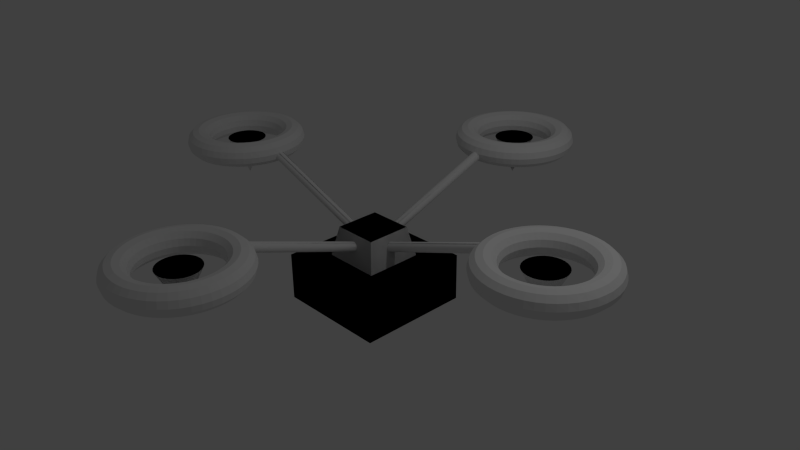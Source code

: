 # Source: drone.blend  (saved by Blender 2.73.0; exported with 4.5.12 LTS)
import bpy
from mathutils import Matrix  # noqa: F401  (used for matrix-valued properties, if any)

bpy.ops.wm.read_factory_settings(use_empty=True)
scene = bpy.context.scene
scene.name = 'Scene'

# ---- collections
col_collection_1 = bpy.data.collections.new('Collection 1'); scene.collection.children.link(col_collection_1)

# ---- materials (node trees are filled in below, after node groups)
mat_material = bpy.data.materials.new('Material')
mat_material.alpha_threshold = 0.0
mat_material.use_transparent_shadow = False
mat_material.roughness = 0.5
mat_material.line_color = (0.0, 0.0, 0.0, 1.0)

# ---- material node trees

# ---- world
world_world = bpy.data.worlds.new('World'); scene.world = world_world
world_world.color = (0.05088, 0.05088, 0.05088)
world_world.use_sun_shadow = False
world_world.sun_shadow_jitter_overblur = 0.0
world_world.cycles.sampling_method = 'MANUAL'
world_world.cycles.sample_map_resolution = 256

# ---- cameras
cam_camera = bpy.data.cameras.new('Camera')
cam_camera.clip_end = 100.0
cam_camera.lens = 35.0
cam_camera.sensor_width = 32.0
cam_camera.sensor_height = 18.0
cam_camera.ortho_scale = 7.314
cam_camera.dof.focus_distance = 0.0
cam_camera.dof.aperture_fstop = 128.0

# ---- lights
light_lamp = bpy.data.lights.new('Lamp', 'POINT')
light_lamp.transmission_factor = 0.0
light_lamp.cutoff_distance = 30.0
light_lamp.energy = 100.0
light_lamp.shadow_buffer_clip_start = 1.001
light_lamp.shadow_soft_size = 0.1
light_lamp.shadow_maximum_resolution = 0.006
light_lamp.use_absolute_resolution = True
light_lamp.cycles.use_multiple_importance_sampling = False

# ---- meshes
me_cube = bpy.data.meshes.new('Cube')
me_cube.from_pydata([(2.764, -9.039, 2.202), (2.69, -9.039, 2.413), (2.488, -9.039, 2.568), (2.213, -9.039, 2.625), (1.937, -9.039, 2.568), (1.735, -9.039, 2.413), (1.661, -9.039, 2.202), (1.735, -9.039, 1.99), (1.937, -9.039, 1.835), (2.213, -9.039, 1.778), (2.488, -9.039, 1.835), (2.69, -9.039, 1.99), (2.74, -8.679, 2.202), (2.667, -8.688, 2.413), (2.467, -8.715, 2.568), (2.194, -8.751, 2.625), (1.92, -8.787, 2.568), (1.72, -8.813, 2.413), (1.647, -8.823, 2.202), (1.72, -8.813, 1.99), (1.92, -8.787, 1.835), (2.194, -8.751, 1.778), (2.467, -8.715, 1.835), (2.667, -8.688, 1.99), (2.67, -8.325, 2.202), (2.599, -8.344, 2.413), (2.404, -8.397, 2.568), (2.137, -8.468, 2.625), (1.871, -8.539, 2.568), (1.676, -8.591, 2.413), (1.605, -8.611, 2.202), (1.676, -8.591, 1.99), (1.871, -8.539, 1.835), (2.137, -8.468, 1.778), (2.404, -8.397, 1.835), (2.599, -8.344, 1.99), (2.554, -7.984, 2.202), (2.486, -8.012, 2.413), (2.299, -8.089, 2.568), (2.045, -8.195, 2.625), (1.79, -8.3, 2.568), (1.604, -8.377, 2.413), (1.535, -8.406, 2.202), (1.604, -8.377, 1.99), (1.79, -8.3, 1.835), (2.045, -8.195, 1.778), (2.299, -8.089, 1.835), (2.486, -8.012, 1.99), (2.395, -7.66, 2.202), (2.331, -7.697, 2.413), (2.156, -7.798, 2.568), (1.917, -7.936, 2.625), (1.678, -8.074, 2.568), (1.504, -8.175, 2.413), (1.44, -8.212, 2.202), (1.504, -8.175, 1.99), (1.678, -8.074, 1.835), (1.917, -7.936, 1.778), (2.156, -7.798, 1.835), (2.331, -7.697, 1.99), (2.194, -7.36, 2.202), (2.136, -7.405, 2.413), (1.976, -7.528, 2.568), (1.757, -7.696, 2.625), (1.538, -7.864, 2.568), (1.378, -7.987, 2.413), (1.319, -8.032, 2.202), (1.378, -7.987, 1.99), (1.538, -7.864, 1.835), (1.757, -7.696, 1.778), (1.976, -7.528, 1.835), (2.136, -7.405, 1.99), (1.956, -7.089, 2.202), (1.904, -7.142, 2.413), (1.762, -7.284, 2.568), (1.567, -7.479, 2.625), (1.372, -7.674, 2.568), (1.229, -7.817, 2.413), (1.177, -7.869, 2.202), (1.229, -7.817, 1.99), (1.372, -7.674, 1.835), (1.567, -7.479, 1.778), (1.762, -7.284, 1.835), (1.904, -7.142, 1.99), (1.685, -6.852, 2.202), (1.64, -6.91, 2.413), (1.518, -7.07, 2.568), (1.35, -7.289, 2.625), (1.182, -7.508, 2.568), (1.059, -7.668, 2.413), (1.014, -7.726, 2.202), (1.059, -7.668, 1.99), (1.182, -7.508, 1.835), (1.35, -7.289, 1.778), (1.518, -7.07, 1.835), (1.64, -6.91, 1.99), (1.386, -6.651, 2.202), (1.349, -6.715, 2.413), (1.248, -6.89, 2.568), (1.11, -7.129, 2.625), (0.972, -7.367, 2.568), (0.8711, -7.542, 2.413), (0.8342, -7.606, 2.202), (0.8711, -7.542, 1.99), (0.972, -7.367, 1.835), (1.11, -7.129, 1.778), (1.248, -6.89, 1.835), (1.349, -6.715, 1.99), (1.062, -6.492, 2.202), (1.034, -6.56, 2.413), (0.9566, -6.746, 2.568), (0.8511, -7.001, 2.625), (0.7456, -7.256, 2.568), (0.6684, -7.442, 2.413), (0.6401, -7.511, 2.202), (0.6684, -7.442, 1.99), (0.7456, -7.256, 1.835), (0.8511, -7.001, 1.778), (0.9566, -6.746, 1.835), (1.034, -6.56, 1.99), (0.7206, -6.376, 2.202), (0.7015, -6.447, 2.413), (0.6493, -6.642, 2.568), (0.5779, -6.908, 2.625), (0.5066, -7.175, 2.568), (0.4544, -7.37, 2.413), (0.4352, -7.441, 2.202), (0.4544, -7.37, 1.99), (0.5066, -7.175, 1.835), (0.5779, -6.908, 1.778), (0.6493, -6.642, 1.835), (0.7015, -6.447, 1.99), (0.367, -6.305, 2.202), (0.3573, -6.379, 2.413), (0.331, -6.579, 2.568), (0.295, -6.852, 2.625), (0.259, -7.125, 2.568), (0.2327, -7.326, 2.413), (0.223, -7.399, 2.202), (0.2327, -7.326, 1.99), (0.259, -7.125, 1.835), (0.295, -6.852, 1.778), (0.331, -6.579, 1.835), (0.3573, -6.379, 1.99), (0.007143, -6.282, 2.202), (0.007143, -6.356, 2.413), (0.007143, -6.558, 2.568), (0.007143, -6.833, 2.625), (0.007143, -7.109, 2.568), (0.007143, -7.311, 2.413), (0.007143, -7.385, 2.202), (0.007143, -7.311, 1.99), (0.007143, -7.109, 1.835), (0.007143, -6.833, 1.778), (0.007143, -6.558, 1.835), (0.007143, -6.356, 1.99), (-0.3527, -6.305, 2.202), (-0.343, -6.379, 2.413), (-0.3167, -6.579, 2.568), (-0.2807, -6.852, 2.625), (-0.2447, -7.125, 2.568), (-0.2184, -7.326, 2.413), (-0.2088, -7.399, 2.202), (-0.2184, -7.326, 1.99), (-0.2447, -7.125, 1.835), (-0.2807, -6.852, 1.778), (-0.3167, -6.579, 1.835), (-0.343, -6.379, 1.99), (-0.7064, -6.376, 2.202), (-0.6872, -6.447, 2.413), (-0.635, -6.642, 2.568), (-0.5637, -6.908, 2.625), (-0.4923, -7.175, 2.568), (-0.4401, -7.37, 2.413), (-0.421, -7.441, 2.202), (-0.4401, -7.37, 1.99), (-0.4923, -7.175, 1.835), (-0.5637, -6.908, 1.778), (-0.635, -6.642, 1.835), (-0.6872, -6.447, 1.99), (-1.048, -6.492, 2.202), (-1.02, -6.56, 2.413), (-0.9423, -6.746, 2.568), (-0.8368, -7.001, 2.625), (-0.7313, -7.256, 2.568), (-0.6541, -7.442, 2.413), (-0.6258, -7.511, 2.202), (-0.6541, -7.442, 1.99), (-0.7313, -7.256, 1.835), (-0.8368, -7.001, 1.778), (-0.9423, -6.746, 1.835), (-1.02, -6.56, 1.99), (-1.371, -6.651, 2.202), (-1.334, -6.715, 2.413), (-1.233, -6.89, 2.568), (-1.096, -7.129, 2.625), (-0.9577, -7.367, 2.568), (-0.8568, -7.542, 2.413), (-0.8199, -7.606, 2.202), (-0.8568, -7.542, 1.99), (-0.9577, -7.367, 1.835), (-1.096, -7.129, 1.778), (-1.233, -6.89, 1.835), (-1.334, -6.715, 1.99), (-1.671, -6.852, 2.202), (-1.626, -6.91, 2.413), (-1.503, -7.07, 2.568), (-1.335, -7.289, 2.625), (-1.168, -7.508, 2.568), (-1.045, -7.668, 2.413), (-0.9998, -7.726, 2.202), (-1.045, -7.668, 1.99), (-1.168, -7.508, 1.835), (-1.335, -7.289, 1.778), (-1.503, -7.07, 1.835), (-1.626, -6.91, 1.99), (-1.942, -7.089, 2.202), (-1.89, -7.142, 2.413), (-1.747, -7.284, 2.568), (-1.552, -7.479, 2.625), (-1.357, -7.674, 2.568), (-1.215, -7.817, 2.413), (-1.162, -7.869, 2.202), (-1.215, -7.817, 1.99), (-1.357, -7.674, 1.835), (-1.552, -7.479, 1.778), (-1.747, -7.284, 1.835), (-1.89, -7.142, 1.99), (-2.18, -7.36, 2.202), (-2.121, -7.405, 2.413), (-1.961, -7.528, 2.568), (-1.743, -7.696, 2.625), (-1.524, -7.864, 2.568), (-1.364, -7.987, 2.413), (-1.305, -8.032, 2.202), (-1.364, -7.987, 1.99), (-1.524, -7.864, 1.835), (-1.743, -7.696, 1.778), (-1.961, -7.528, 1.835), (-2.121, -7.405, 1.99), (-2.38, -7.66, 2.202), (-2.316, -7.697, 2.413), (-2.142, -7.798, 2.568), (-1.903, -7.936, 2.625), (-1.664, -8.074, 2.568), (-1.489, -8.175, 2.413), (-1.425, -8.212, 2.202), (-1.489, -8.175, 1.99), (-1.664, -8.074, 1.835), (-1.903, -7.936, 1.778), (-2.142, -7.798, 1.835), (-2.316, -7.697, 1.99), (-2.54, -7.984, 2.202), (-2.472, -8.012, 2.413), (-2.285, -8.089, 2.568), (-2.03, -8.195, 2.625), (-1.776, -8.3, 2.568), (-1.589, -8.377, 2.413), (-1.521, -8.406, 2.202), (-1.589, -8.377, 1.99), (-1.776, -8.3, 1.835), (-2.03, -8.195, 1.778), (-2.285, -8.089, 1.835), (-2.472, -8.012, 1.99), (-2.656, -8.325, 2.202), (-2.584, -8.344, 2.413), (-2.389, -8.397, 2.568), (-2.123, -8.468, 2.625), (-1.857, -8.539, 2.568), (-1.662, -8.591, 2.413), (-1.591, -8.611, 2.202), (-1.662, -8.591, 1.99), (-1.857, -8.539, 1.835), (-2.123, -8.468, 1.778), (-2.389, -8.397, 1.835), (-2.584, -8.344, 1.99), (-2.726, -8.679, 2.202), (-2.653, -8.688, 2.413), (-2.453, -8.715, 2.568), (-2.179, -8.751, 2.625), (-1.906, -8.787, 2.568), (-1.706, -8.813, 2.413), (-1.633, -8.823, 2.202), (-1.706, -8.813, 1.99), (-1.906, -8.787, 1.835), (-2.179, -8.751, 1.778), (-2.453, -8.715, 1.835), (-2.653, -8.688, 1.99), (-2.75, -9.039, 2.202), (-2.676, -9.039, 2.413), (-2.474, -9.039, 2.568), (-2.198, -9.039, 2.625), (-1.923, -9.039, 2.568), (-1.721, -9.039, 2.413), (-1.647, -9.039, 2.202), (-1.721, -9.039, 1.99), (-1.923, -9.039, 1.835), (-2.198, -9.039, 1.778), (-2.474, -9.039, 1.835), (-2.676, -9.039, 1.99), (-2.726, -9.398, 2.202), (-2.653, -9.389, 2.413), (-2.453, -9.363, 2.568), (-2.179, -9.327, 2.625), (-1.906, -9.291, 2.568), (-1.706, -9.264, 2.413), (-1.633, -9.255, 2.202), (-1.706, -9.264, 1.99), (-1.906, -9.291, 1.835), (-2.179, -9.327, 1.778), (-2.453, -9.363, 1.835), (-2.653, -9.389, 1.99), (-2.656, -9.752, 2.202), (-2.584, -9.733, 2.413), (-2.389, -9.681, 2.568), (-2.123, -9.609, 2.625), (-1.857, -9.538, 2.568), (-1.662, -9.486, 2.413), (-1.591, -9.467, 2.202), (-1.662, -9.486, 1.99), (-1.857, -9.538, 1.835), (-2.123, -9.609, 1.778), (-2.389, -9.681, 1.835), (-2.584, -9.733, 1.99), (-2.54, -10.09, 2.202), (-2.472, -10.07, 2.413), (-2.285, -9.988, 2.568), (-2.03, -9.883, 2.625), (-1.776, -9.777, 2.568), (-1.589, -9.7, 2.413), (-1.521, -9.672, 2.202), (-1.589, -9.7, 1.99), (-1.776, -9.777, 1.835), (-2.03, -9.883, 1.778), (-2.285, -9.988, 1.835), (-2.472, -10.07, 1.99), (-2.38, -10.42, 2.202), (-2.316, -10.38, 2.413), (-2.142, -10.28, 2.568), (-1.903, -10.14, 2.625), (-1.664, -10.0, 2.568), (-1.489, -9.903, 2.413), (-1.425, -9.866, 2.202), (-1.489, -9.903, 1.99), (-1.664, -10.0, 1.835), (-1.903, -10.14, 1.778), (-2.142, -10.28, 1.835), (-2.316, -10.38, 1.99), (-2.18, -10.72, 2.202), (-2.121, -10.67, 2.413), (-1.961, -10.55, 2.568), (-1.743, -10.38, 2.625), (-1.524, -10.21, 2.568), (-1.364, -10.09, 2.413), (-1.305, -10.05, 2.202), (-1.364, -10.09, 1.99), (-1.524, -10.21, 1.835), (-1.743, -10.38, 1.778), (-1.961, -10.55, 1.835), (-2.121, -10.67, 1.99), (-1.942, -10.99, 2.202), (-1.89, -10.94, 2.413), (-1.747, -10.79, 2.568), (-1.552, -10.6, 2.625), (-1.357, -10.4, 2.568), (-1.215, -10.26, 2.413), (-1.162, -10.21, 2.202), (-1.215, -10.26, 1.99), (-1.357, -10.4, 1.835), (-1.552, -10.6, 1.778), (-1.747, -10.79, 1.835), (-1.89, -10.94, 1.99), (-1.671, -11.23, 2.202), (-1.626, -11.17, 2.413), (-1.503, -11.01, 2.568), (-1.335, -10.79, 2.625), (-1.168, -10.57, 2.568), (-1.045, -10.41, 2.413), (-0.9998, -10.35, 2.202), (-1.045, -10.41, 1.99), (-1.168, -10.57, 1.835), (-1.335, -10.79, 1.778), (-1.503, -11.01, 1.835), (-1.626, -11.17, 1.99), (-1.371, -11.43, 2.202), (-1.334, -11.36, 2.413), (-1.233, -11.19, 2.568), (-1.096, -10.95, 2.625), (-0.9577, -10.71, 2.568), (-0.8568, -10.54, 2.413), (-0.8199, -10.47, 2.202), (-0.8568, -10.54, 1.99), (-0.9577, -10.71, 1.835), (-1.096, -10.95, 1.778), (-1.233, -11.19, 1.835), (-1.334, -11.36, 1.99), (-1.048, -11.59, 2.202), (-1.02, -11.52, 2.413), (-0.9423, -11.33, 2.568), (-0.8368, -11.08, 2.625), (-0.7313, -10.82, 2.568), (-0.6541, -10.64, 2.413), (-0.6258, -10.57, 2.202), (-0.6541, -10.64, 1.99), (-0.7313, -10.82, 1.835), (-0.8368, -11.08, 1.778), (-0.9423, -11.33, 1.835), (-1.02, -11.52, 1.99), (-0.7064, -11.7, 2.202), (-0.6872, -11.63, 2.413), (-0.635, -11.44, 2.568), (-0.5637, -11.17, 2.625), (-0.4923, -10.9, 2.568), (-0.4401, -10.71, 2.413), (-0.421, -10.64, 2.202), (-0.4401, -10.71, 1.99), (-0.4923, -10.9, 1.835), (-0.5637, -11.17, 1.778), (-0.635, -11.44, 1.835), (-0.6872, -11.63, 1.99), (-0.3527, -11.77, 2.202), (-0.343, -11.7, 2.413), (-0.3167, -11.5, 2.568), (-0.2807, -11.23, 2.625), (-0.2447, -10.95, 2.568), (-0.2184, -10.75, 2.413), (-0.2088, -10.68, 2.202), (-0.2184, -10.75, 1.99), (-0.2447, -10.95, 1.835), (-0.2807, -11.23, 1.778), (-0.3167, -11.5, 1.835), (-0.343, -11.7, 1.99), (0.007143, -11.8, 2.202), (0.007143, -11.72, 2.413), (0.007143, -11.52, 2.568), (0.007143, -11.24, 2.625), (0.007143, -10.97, 2.568), (0.007143, -10.77, 2.413), (0.007143, -10.69, 2.202), (0.007143, -10.77, 1.99), (0.007143, -10.97, 1.835), (0.007143, -11.24, 1.778), (0.007143, -11.52, 1.835), (0.007143, -11.72, 1.99), (0.367, -11.77, 2.202), (0.3573, -11.7, 2.413), (0.331, -11.5, 2.568), (0.295, -11.23, 2.625), (0.259, -10.95, 2.568), (0.2327, -10.75, 2.413), (0.223, -10.68, 2.202), (0.2327, -10.75, 1.99), (0.259, -10.95, 1.835), (0.295, -11.23, 1.778), (0.331, -11.5, 1.835), (0.3573, -11.7, 1.99), (0.7206, -11.7, 2.202), (0.7015, -11.63, 2.413), (0.6493, -11.44, 2.568), (0.5779, -11.17, 2.625), (0.5066, -10.9, 2.568), (0.4544, -10.71, 2.413), (0.4352, -10.64, 2.202), (0.4544, -10.71, 1.99), (0.5066, -10.9, 1.835), (0.5779, -11.17, 1.778), (0.6493, -11.44, 1.835), (0.7015, -11.63, 1.99), (1.062, -11.59, 2.202), (1.034, -11.52, 2.413), (0.9566, -11.33, 2.568), (0.8511, -11.08, 2.625), (0.7456, -10.82, 2.568), (0.6684, -10.64, 2.413), (0.6401, -10.57, 2.202), (0.6684, -10.64, 1.99), (0.7456, -10.82, 1.835), (0.8511, -11.08, 1.778), (0.9566, -11.33, 1.835), (1.034, -11.52, 1.99), (1.386, -11.43, 2.202), (1.349, -11.36, 2.413), (1.248, -11.19, 2.568), (1.11, -10.95, 2.625), (0.972, -10.71, 2.568), (0.8711, -10.54, 2.413), (0.8342, -10.47, 2.202), (0.8711, -10.54, 1.99), (0.972, -10.71, 1.835), (1.11, -10.95, 1.778), (1.248, -11.19, 1.835), (1.349, -11.36, 1.99), (1.685, -11.23, 2.202), (1.64, -11.17, 2.413), (1.518, -11.01, 2.568), (1.35, -10.79, 2.625), (1.182, -10.57, 2.568), (1.059, -10.41, 2.413), (1.014, -10.35, 2.202), (1.059, -10.41, 1.99), (1.182, -10.57, 1.835), (1.35, -10.79, 1.778), (1.518, -11.01, 1.835), (1.64, -11.17, 1.99), (1.956, -10.99, 2.202), (1.904, -10.94, 2.413), (1.762, -10.79, 2.568), (1.567, -10.6, 2.625), (1.372, -10.4, 2.568), (1.229, -10.26, 2.413), (1.177, -10.21, 2.202), (1.229, -10.26, 1.99), (1.372, -10.4, 1.835), (1.567, -10.6, 1.778), (1.762, -10.79, 1.835), (1.904, -10.94, 1.99), (2.194, -10.72, 2.202), (2.136, -10.67, 2.413), (1.976, -10.55, 2.568), (1.757, -10.38, 2.625), (1.538, -10.21, 2.568), (1.378, -10.09, 2.413), (1.319, -10.05, 2.202), (1.378, -10.09, 1.99), (1.538, -10.21, 1.835), (1.757, -10.38, 1.778), (1.976, -10.55, 1.835), (2.136, -10.67, 1.99), (2.395, -10.42, 2.202), (2.331, -10.38, 2.413), (2.156, -10.28, 2.568), (1.917, -10.14, 2.625), (1.678, -10.0, 2.568), (1.504, -9.903, 2.413), (1.44, -9.866, 2.202), (1.504, -9.903, 1.99), (1.678, -10.0, 1.835), (1.917, -10.14, 1.778), (2.156, -10.28, 1.835), (2.331, -10.38, 1.99), (2.554, -10.09, 2.202), (2.486, -10.07, 2.413), (2.299, -9.988, 2.568), (2.045, -9.883, 2.625), (1.79, -9.777, 2.568), (1.604, -9.7, 2.413), (1.535, -9.672, 2.202), (1.604, -9.7, 1.99), (1.79, -9.777, 1.835), (2.045, -9.883, 1.778), (2.299, -9.988, 1.835), (2.486, -10.07, 1.99), (2.67, -9.752, 2.202), (2.599, -9.733, 2.413), (2.404, -9.681, 2.568), (2.137, -9.609, 2.625), (1.871, -9.538, 2.568), (1.676, -9.486, 2.413), (1.605, -9.467, 2.202), (1.676, -9.486, 1.99), (1.871, -9.538, 1.835), (2.137, -9.609, 1.778), (2.404, -9.681, 1.835), (2.599, -9.733, 1.99), (2.74, -9.398, 2.202), (2.667, -9.389, 2.413), (2.467, -9.362, 2.568), (2.194, -9.327, 2.625), (1.92, -9.291, 2.568), (1.72, -9.264, 2.413), (1.647, -9.255, 2.202), (1.72, -9.264, 1.99), (1.92, -9.291, 1.835), (2.194, -9.327, 1.778), (2.467, -9.362, 1.835), (2.667, -9.389, 1.99), (1.54, 1.54, -1.0), (1.54, -1.54, -1.0), (-1.54, -1.54, -1.0), (-1.54, 1.54, -1.0), (1.0, 1.0, 1.0), (1.0, -1.0, 1.0), (-1.0, -1.0, 1.0), (-1.0, 1.0, 1.0), (-0.08601, -6.544, 2.286), (-0.08601, -0.9926, 0.7192), (-0.1249, -6.544, 2.27), (-0.1249, -0.9926, 0.7032), (-0.1589, -6.544, 2.248), (-0.1589, -0.9926, 0.6818), (-0.1869, -6.544, 2.222), (-0.1869, -0.9926, 0.6556), (-0.2076, -6.544, 2.192), (-0.2076, -0.9926, 0.6258), (-0.2204, -6.544, 2.16), (-0.2204, -0.9926, 0.5934), (-0.2248, -6.544, 2.126), (-0.2248, -0.9926, 0.5597), (-0.2204, -6.544, 2.093), (-0.2204, -0.9926, 0.526), (-0.2076, -6.544, 2.06), (-0.2076, -0.9926, 0.4937), (-0.1869, -6.544, 2.03), (-0.1869, -0.9926, 0.4638), (-0.1589, -6.544, 2.004), (-0.1589, -0.9926, 0.4377), (-0.1249, -6.544, 1.983), (-0.1249, -0.9926, 0.4162), (-0.08601, -6.544, 1.967), (-0.08601, -0.9926, 0.4002), (-0.04385, -6.544, 1.957), (-0.04385, -0.9926, 0.3904), (2.577e-07, -6.544, 1.954), (2.577e-07, -0.9926, 0.3871), (0.04385, -6.544, 1.957), (0.04385, -0.9926, 0.3904), (0.08601, -6.544, 1.967), (0.08601, -0.9926, 0.4002), (0.1249, -6.544, 1.983), (0.1249, -0.9926, 0.4162), (0.1589, -6.544, 2.004), (0.1589, -0.9926, 0.4377), (0.1869, -6.544, 2.03), (0.1869, -0.9926, 0.4638), (0.2076, -6.544, 2.06), (0.2076, -0.9926, 0.4937), (0.2204, -6.544, 2.093), (0.2204, -0.9926, 0.526), (0.2248, -6.544, 2.126), (0.2248, -0.9926, 0.5597), (0.2204, -6.544, 2.16), (0.2204, -0.9926, 0.5934), (0.2076, -6.544, 2.192), (0.2076, -0.9926, 0.6258), (0.1869, -6.544, 2.222), (0.1869, -0.9926, 0.6556), (0.1589, -6.544, 2.248), (0.1589, -0.9926, 0.6818), (0.1249, -6.544, 2.27), (0.1249, -0.9926, 0.7032), (0.08601, -6.544, 2.286), (0.08601, -0.9926, 0.7192), (0.04385, -6.544, 2.296), (0.04385, -0.9926, 0.729), (3.31e-07, -6.544, 2.299), (3.31e-07, -0.9926, 0.7323), (-0.04385, -6.544, 2.296), (-0.04385, -0.9926, 0.729), (6.549, -0.08601, 2.286), (0.9982, -0.08601, 0.7192), (6.549, -0.1249, 2.27), (0.9982, -0.1249, 0.7032), (6.549, -0.1589, 2.248), (0.9982, -0.1589, 0.6818), (6.549, -0.1869, 2.222), (0.9982, -0.1869, 0.6556), (6.549, -0.2076, 2.192), (0.9982, -0.2076, 0.6258), (6.549, -0.2204, 2.16), (0.9982, -0.2204, 0.5934), (6.549, -0.2248, 2.126), (0.9982, -0.2247, 0.5597), (6.549, -0.2204, 2.093), (0.9982, -0.2204, 0.526), (6.549, -0.2076, 2.06), (0.9982, -0.2076, 0.4937), (6.549, -0.1869, 2.03), (0.9982, -0.1869, 0.4638), (6.549, -0.1589, 2.004), (0.9982, -0.1589, 0.4377), (6.549, -0.1249, 1.983), (0.9982, -0.1249, 0.4162), (6.549, -0.08601, 1.967), (0.9982, -0.08601, 0.4002), (6.549, -0.04385, 1.957), (0.9982, -0.04385, 0.3904), (6.549, 0.0, 1.954), (0.9982, 3.173e-07, 0.3871), (6.549, 0.04385, 1.957), (0.9982, 0.04385, 0.3904), (6.549, 0.08601, 1.967), (0.9982, 0.08601, 0.4002), (6.549, 0.1249, 1.983), (0.9982, 0.1249, 0.4162), (6.549, 0.1589, 2.004), (0.9982, 0.1589, 0.4377), (6.549, 0.1869, 2.03), (0.9982, 0.1869, 0.4638), (6.549, 0.2076, 2.06), (0.9982, 0.2076, 0.4937), (6.549, 0.2204, 2.093), (0.9982, 0.2204, 0.526), (6.549, 0.2248, 2.126), (0.9982, 0.2248, 0.5597), (6.549, 0.2204, 2.16), (0.9982, 0.2204, 0.5934), (6.549, 0.2076, 2.192), (0.9982, 0.2076, 0.6258), (6.549, 0.1869, 2.222), (0.9982, 0.1869, 0.6556), (6.549, 0.1589, 2.248), (0.9982, 0.1589, 0.6818), (6.549, 0.1249, 2.27), (0.9982, 0.1249, 0.7032), (6.549, 0.08601, 2.286), (0.9982, 0.08601, 0.7192), (6.549, 0.04385, 2.296), (0.9982, 0.04385, 0.729), (6.549, 0.0, 2.299), (0.9982, 3.905e-07, 0.7323), (6.549, -0.04385, 2.296), (0.9982, -0.04385, 0.729), (-6.288, -0.003588, 2.202), (-6.362, -0.003588, 2.413), (-6.564, -0.003588, 2.568), (-6.839, -0.003588, 2.625), (-7.115, -0.003588, 2.568), (-7.317, -0.003588, 2.413), (-7.391, -0.003588, 2.202), (-7.317, -0.003588, 1.99), (-7.115, -0.003588, 1.835), (-6.839, -0.003588, 1.778), (-6.564, -0.003588, 1.835), (-6.362, -0.003588, 1.99), (-6.312, 0.3562, 2.202), (-6.385, 0.3466, 2.413), (-6.585, 0.3203, 2.568), (-6.858, 0.2843, 2.625), (-7.132, 0.2483, 2.568), (-7.332, 0.222, 2.413), (-7.405, 0.2123, 2.202), (-7.332, 0.222, 1.99), (-7.132, 0.2483, 1.835), (-6.858, 0.2843, 1.778), (-6.585, 0.3203, 1.835), (-6.385, 0.3466, 1.99), (-6.382, 0.7099, 2.202), (-6.453, 0.6908, 2.413), (-6.648, 0.6386, 2.568), (-6.915, 0.5672, 2.625), (-7.181, 0.4959, 2.568), (-7.376, 0.4436, 2.413), (-7.447, 0.4245, 2.202), (-7.376, 0.4436, 1.99), (-7.181, 0.4959, 1.835), (-6.915, 0.5672, 1.778), (-6.648, 0.6386, 1.835), (-6.453, 0.6908, 1.99), (-6.498, 1.051, 2.202), (-6.566, 1.023, 2.413), (-6.753, 0.9459, 2.568), (-7.007, 0.8404, 2.625), (-7.262, 0.7349, 2.568), (-7.448, 0.6577, 2.413), (-7.517, 0.6294, 2.202), (-7.448, 0.6577, 1.99), (-7.262, 0.7349, 1.835), (-7.007, 0.8404, 1.778), (-6.753, 0.9459, 1.835), (-6.566, 1.023, 1.99), (-6.657, 1.375, 2.202), (-6.721, 1.338, 2.413), (-6.896, 1.237, 2.568), (-7.135, 1.099, 2.625), (-7.374, 0.9613, 2.568), (-7.548, 0.8604, 2.413), (-7.612, 0.8234, 2.202), (-7.548, 0.8604, 1.99), (-7.374, 0.9613, 1.835), (-7.135, 1.099, 1.778), (-6.896, 1.237, 1.835), (-6.721, 1.338, 1.99), (-6.858, 1.675, 2.202), (-6.916, 1.63, 2.413), (-7.076, 1.507, 2.568), (-7.295, 1.339, 2.625), (-7.514, 1.171, 2.568), (-7.674, 1.048, 2.413), (-7.733, 1.003, 2.202), (-7.674, 1.048, 1.99), (-7.514, 1.171, 1.835), (-7.295, 1.339, 1.778), (-7.076, 1.507, 1.835), (-6.916, 1.63, 1.99), (-7.095, 1.946, 2.202), (-7.148, 1.893, 2.413), (-7.29, 1.751, 2.568), (-7.485, 1.556, 2.625), (-7.68, 1.361, 2.568), (-7.823, 1.218, 2.413), (-7.875, 1.166, 2.202), (-7.823, 1.218, 1.99), (-7.68, 1.361, 1.835), (-7.485, 1.556, 1.778), (-7.29, 1.751, 1.835), (-7.148, 1.893, 1.99), (-7.367, 2.183, 2.202), (-7.412, 2.125, 2.413), (-7.534, 1.965, 2.568), (-7.702, 1.746, 2.625), (-7.87, 1.527, 2.568), (-7.993, 1.367, 2.413), (-8.038, 1.309, 2.202), (-7.993, 1.367, 1.99), (-7.87, 1.527, 1.835), (-7.702, 1.746, 1.778), (-7.534, 1.965, 1.835), (-7.412, 2.125, 1.99), (-7.666, 2.384, 2.202), (-7.703, 2.32, 2.413), (-7.804, 2.145, 2.568), (-7.942, 1.906, 2.625), (-8.08, 1.668, 2.568), (-8.181, 1.493, 2.413), (-8.218, 1.429, 2.202), (-8.181, 1.493, 1.99), (-8.08, 1.668, 1.835), (-7.942, 1.906, 1.778), (-7.804, 2.145, 1.835), (-7.703, 2.32, 1.99), (-7.99, 2.543, 2.202), (-8.018, 2.475, 2.413), (-8.095, 2.289, 2.568), (-8.201, 2.034, 2.625), (-8.306, 1.779, 2.568), (-8.384, 1.593, 2.413), (-8.412, 1.525, 2.202), (-8.384, 1.593, 1.99), (-8.306, 1.779, 1.835), (-8.201, 2.034, 1.778), (-8.095, 2.289, 1.835), (-8.018, 2.475, 1.99), (-8.331, 2.659, 2.202), (-8.35, 2.588, 2.413), (-8.403, 2.393, 2.568), (-8.474, 2.127, 2.625), (-8.545, 1.86, 2.568), (-8.598, 1.665, 2.413), (-8.617, 1.594, 2.202), (-8.598, 1.665, 1.99), (-8.545, 1.86, 1.835), (-8.474, 2.127, 1.778), (-8.403, 2.393, 1.835), (-8.35, 2.588, 1.99), (-8.685, 2.73, 2.202), (-8.695, 2.656, 2.413), (-8.721, 2.456, 2.568), (-8.757, 2.183, 2.625), (-8.793, 1.91, 2.568), (-8.819, 1.71, 2.413), (-8.829, 1.636, 2.202), (-8.819, 1.71, 1.99), (-8.793, 1.91, 1.835), (-8.757, 2.183, 1.778), (-8.721, 2.456, 1.835), (-8.695, 2.656, 1.99), (-9.045, 2.753, 2.202), (-9.045, 2.679, 2.413), (-9.045, 2.477, 2.568), (-9.045, 2.202, 2.625), (-9.045, 1.926, 2.568), (-9.045, 1.724, 2.413), (-9.045, 1.65, 2.202), (-9.045, 1.724, 1.99), (-9.045, 1.926, 1.835), (-9.045, 2.202, 1.778), (-9.045, 2.477, 1.835), (-9.045, 2.679, 1.99), (-9.405, 2.73, 2.202), (-9.395, 2.656, 2.413), (-9.369, 2.456, 2.568), (-9.333, 2.183, 2.625), (-9.297, 1.91, 2.568), (-9.27, 1.71, 2.413), (-9.261, 1.636, 2.202), (-9.27, 1.71, 1.99), (-9.297, 1.91, 1.835), (-9.333, 2.183, 1.778), (-9.369, 2.456, 1.835), (-9.395, 2.656, 1.99), (-9.758, 2.659, 2.202), (-9.739, 2.588, 2.413), (-9.687, 2.393, 2.568), (-9.616, 2.127, 2.625), (-9.544, 1.86, 2.568), (-9.492, 1.665, 2.413), (-9.473, 1.594, 2.202), (-9.492, 1.665, 1.99), (-9.544, 1.86, 1.835), (-9.616, 2.127, 1.778), (-9.687, 2.393, 1.835), (-9.739, 2.588, 1.99), (-10.1, 2.543, 2.202), (-10.07, 2.475, 2.413), (-9.994, 2.289, 2.568), (-9.889, 2.034, 2.625), (-9.783, 1.779, 2.568), (-9.706, 1.593, 2.413), (-9.678, 1.525, 2.202), (-9.706, 1.593, 1.99), (-9.783, 1.779, 1.835), (-9.889, 2.034, 1.778), (-9.994, 2.289, 1.835), (-10.07, 2.475, 1.99), (-10.42, 2.384, 2.202), (-10.39, 2.32, 2.413), (-10.29, 2.145, 2.568), (-10.15, 1.906, 2.625), (-10.01, 1.668, 2.568), (-9.909, 1.493, 2.413), (-9.872, 1.429, 2.202), (-9.909, 1.493, 1.99), (-10.01, 1.668, 1.835), (-10.15, 1.906, 1.778), (-10.29, 2.145, 1.835), (-10.39, 2.32, 1.99), (-10.72, 2.183, 2.202), (-10.68, 2.125, 2.413), (-10.56, 1.965, 2.568), (-10.39, 1.746, 2.625), (-10.22, 1.527, 2.568), (-10.1, 1.367, 2.413), (-10.05, 1.309, 2.202), (-10.1, 1.367, 1.99), (-10.22, 1.527, 1.835), (-10.39, 1.746, 1.778), (-10.56, 1.965, 1.835), (-10.68, 2.125, 1.99), (-10.99, 1.946, 2.202), (-10.94, 1.893, 2.413), (-10.8, 1.751, 2.568), (-10.6, 1.556, 2.625), (-10.41, 1.361, 2.568), (-10.27, 1.218, 2.413), (-10.21, 1.166, 2.202), (-10.27, 1.218, 1.99), (-10.41, 1.361, 1.835), (-10.6, 1.556, 1.778), (-10.8, 1.751, 1.835), (-10.94, 1.893, 1.99), (-11.23, 1.675, 2.202), (-11.17, 1.63, 2.413), (-11.01, 1.507, 2.568), (-10.79, 1.339, 2.625), (-10.58, 1.171, 2.568), (-10.42, 1.048, 2.413), (-10.36, 1.003, 2.202), (-10.42, 1.048, 1.99), (-10.58, 1.171, 1.835), (-10.79, 1.339, 1.778), (-11.01, 1.507, 1.835), (-11.17, 1.63, 1.99), (-11.43, 1.375, 2.202), (-11.37, 1.338, 2.413), (-11.19, 1.237, 2.568), (-10.95, 1.099, 2.625), (-10.72, 0.9613, 2.568), (-10.54, 0.8604, 2.413), (-10.48, 0.8234, 2.202), (-10.54, 0.8604, 1.99), (-10.72, 0.9613, 1.835), (-10.95, 1.099, 1.778), (-11.19, 1.237, 1.835), (-11.37, 1.338, 1.99), (-11.59, 1.051, 2.202), (-11.52, 1.023, 2.413), (-11.34, 0.9459, 2.568), (-11.08, 0.8404, 2.625), (-10.83, 0.7349, 2.568), (-10.64, 0.6577, 2.413), (-10.57, 0.6294, 2.202), (-10.64, 0.6577, 1.99), (-10.83, 0.7349, 1.835), (-11.08, 0.8404, 1.778), (-11.34, 0.9459, 1.835), (-11.52, 1.023, 1.99), (-11.71, 0.7099, 2.202), (-11.64, 0.6908, 2.413), (-11.44, 0.6386, 2.568), (-11.18, 0.5672, 2.625), (-10.91, 0.4959, 2.568), (-10.71, 0.4436, 2.413), (-10.64, 0.4245, 2.202), (-10.71, 0.4436, 1.99), (-10.91, 0.4959, 1.835), (-11.18, 0.5672, 1.778), (-11.44, 0.6386, 1.835), (-11.64, 0.6908, 1.99), (-11.78, 0.3562, 2.202), (-11.7, 0.3466, 2.413), (-11.5, 0.3203, 2.568), (-11.23, 0.2843, 2.625), (-10.96, 0.2483, 2.568), (-10.76, 0.222, 2.413), (-10.68, 0.2123, 2.202), (-10.76, 0.222, 1.99), (-10.96, 0.2483, 1.835), (-11.23, 0.2843, 1.778), (-11.5, 0.3203, 1.835), (-11.7, 0.3466, 1.99), (-11.8, -0.003588, 2.202), (-11.73, -0.003588, 2.413), (-11.53, -0.003588, 2.568), (-11.25, -0.003588, 2.625), (-10.97, -0.003588, 2.568), (-10.77, -0.003588, 2.413), (-10.7, -0.003588, 2.202), (-10.77, -0.003588, 1.99), (-10.97, -0.003588, 1.835), (-11.25, -0.003588, 1.778), (-11.53, -0.003588, 1.835), (-11.73, -0.003588, 1.99), (-11.78, -0.3634, 2.202), (-11.7, -0.3538, 2.413), (-11.5, -0.3274, 2.568), (-11.23, -0.2915, 2.625), (-10.96, -0.2555, 2.568), (-10.76, -0.2291, 2.413), (-10.68, -0.2195, 2.202), (-10.76, -0.2291, 1.99), (-10.96, -0.2555, 1.835), (-11.23, -0.2915, 1.778), (-11.5, -0.3274, 1.835), (-11.7, -0.3538, 1.99), (-11.71, -0.7171, 2.202), (-11.64, -0.698, 2.413), (-11.44, -0.6457, 2.568), (-11.18, -0.5744, 2.625), (-10.91, -0.503, 2.568), (-10.71, -0.4508, 2.413), (-10.64, -0.4317, 2.202), (-10.71, -0.4508, 1.99), (-10.91, -0.503, 1.835), (-11.18, -0.5744, 1.778), (-11.44, -0.6457, 1.835), (-11.64, -0.698, 1.99), (-11.59, -1.059, 2.202), (-11.52, -1.03, 2.413), (-11.34, -0.9531, 2.568), (-11.08, -0.8476, 2.625), (-10.83, -0.7421, 2.568), (-10.64, -0.6648, 2.413), (-10.57, -0.6366, 2.202), (-10.64, -0.6648, 1.99), (-10.83, -0.7421, 1.835), (-11.08, -0.8476, 1.778), (-11.34, -0.9531, 1.835), (-11.52, -1.03, 1.99), (-11.43, -1.382, 2.202), (-11.37, -1.345, 2.413), (-11.19, -1.244, 2.568), (-10.95, -1.106, 2.625), (-10.72, -0.9685, 2.568), (-10.54, -0.8675, 2.413), (-10.48, -0.8306, 2.202), (-10.54, -0.8675, 1.99), (-10.72, -0.9685, 1.835), (-10.95, -1.106, 1.778), (-11.19, -1.244, 1.835), (-11.37, -1.345, 1.99), (-11.23, -1.682, 2.202), (-11.17, -1.637, 2.413), (-11.01, -1.514, 2.568), (-10.79, -1.346, 2.625), (-10.58, -1.178, 2.568), (-10.42, -1.055, 2.413), (-10.36, -1.011, 2.202), (-10.42, -1.055, 1.99), (-10.58, -1.178, 1.835), (-10.79, -1.346, 1.778), (-11.01, -1.514, 1.835), (-11.17, -1.637, 1.99), (-10.99, -1.953, 2.202), (-10.94, -1.901, 2.413), (-10.8, -1.758, 2.568), (-10.6, -1.563, 2.625), (-10.41, -1.368, 2.568), (-10.27, -1.225, 2.413), (-10.21, -1.173, 2.202), (-10.27, -1.225, 1.99), (-10.41, -1.368, 1.835), (-10.6, -1.563, 1.778), (-10.8, -1.758, 1.835), (-10.94, -1.901, 1.99), (-10.72, -2.191, 2.202), (-10.68, -2.132, 2.413), (-10.56, -1.972, 2.568), (-10.39, -1.753, 2.625), (-10.22, -1.535, 2.568), (-10.1, -1.374, 2.413), (-10.05, -1.316, 2.202), (-10.1, -1.374, 1.99), (-10.22, -1.535, 1.835), (-10.39, -1.753, 1.778), (-10.56, -1.972, 1.835), (-10.68, -2.132, 1.99), (-10.42, -2.391, 2.202), (-10.39, -2.327, 2.413), (-10.29, -2.152, 2.568), (-10.15, -1.914, 2.625), (-10.01, -1.675, 2.568), (-9.909, -1.5, 2.413), (-9.872, -1.436, 2.202), (-9.909, -1.5, 1.99), (-10.01, -1.675, 1.835), (-10.15, -1.914, 1.778), (-10.29, -2.152, 1.835), (-10.39, -2.327, 1.99), (-10.1, -2.55, 2.202), (-10.07, -2.482, 2.413), (-9.994, -2.296, 2.568), (-9.889, -2.041, 2.625), (-9.783, -1.786, 2.568), (-9.706, -1.6, 2.413), (-9.678, -1.532, 2.202), (-9.706, -1.6, 1.99), (-9.783, -1.786, 1.835), (-9.889, -2.041, 1.778), (-9.994, -2.296, 1.835), (-10.07, -2.482, 1.99), (-9.758, -2.666, 2.202), (-9.739, -2.595, 2.413), (-9.687, -2.4, 2.568), (-9.616, -2.134, 2.625), (-9.544, -1.868, 2.568), (-9.492, -1.673, 2.413), (-9.473, -1.601, 2.202), (-9.492, -1.673, 1.99), (-9.544, -1.868, 1.835), (-9.616, -2.134, 1.778), (-9.687, -2.4, 1.835), (-9.739, -2.595, 1.99), (-9.405, -2.737, 2.202), (-9.395, -2.664, 2.413), (-9.369, -2.463, 2.568), (-9.333, -2.19, 2.625), (-9.297, -1.917, 2.568), (-9.27, -1.717, 2.413), (-9.261, -1.643, 2.202), (-9.27, -1.717, 1.99), (-9.297, -1.917, 1.835), (-9.333, -2.19, 1.778), (-9.369, -2.463, 1.835), (-9.395, -2.664, 1.99), (-9.045, -2.76, 2.202), (-9.045, -2.686, 2.413), (-9.045, -2.485, 2.568), (-9.045, -2.209, 2.625), (-9.045, -1.933, 2.568), (-9.045, -1.732, 2.413), (-9.045, -1.658, 2.202), (-9.045, -1.732, 1.99), (-9.045, -1.933, 1.835), (-9.045, -2.209, 1.778), (-9.045, -2.485, 1.835), (-9.045, -2.686, 1.99), (-8.685, -2.737, 2.202), (-8.695, -2.664, 2.413), (-8.721, -2.463, 2.568), (-8.757, -2.19, 2.625), (-8.793, -1.917, 2.568), (-8.819, -1.717, 2.413), (-8.829, -1.643, 2.202), (-8.819, -1.717, 1.99), (-8.793, -1.917, 1.835), (-8.757, -2.19, 1.778), (-8.721, -2.463, 1.835), (-8.695, -2.664, 1.99), (-8.331, -2.666, 2.202), (-8.35, -2.595, 2.413), (-8.403, -2.4, 2.568), (-8.474, -2.134, 2.625), (-8.545, -1.868, 2.568), (-8.598, -1.673, 2.413), (-8.617, -1.601, 2.202), (-8.598, -1.673, 1.99), (-8.545, -1.868, 1.835), (-8.474, -2.134, 1.778), (-8.403, -2.4, 1.835), (-8.35, -2.595, 1.99), (-7.99, -2.55, 2.202), (-8.018, -2.482, 2.413), (-8.095, -2.296, 2.568), (-8.201, -2.041, 2.625), (-8.306, -1.786, 2.568), (-8.384, -1.6, 2.413), (-8.412, -1.532, 2.202), (-8.384, -1.6, 1.99), (-8.306, -1.786, 1.835), (-8.201, -2.041, 1.778), (-8.095, -2.296, 1.835), (-8.018, -2.482, 1.99), (-7.666, -2.391, 2.202), (-7.703, -2.327, 2.413), (-7.804, -2.152, 2.568), (-7.942, -1.914, 2.625), (-8.08, -1.675, 2.568), (-8.181, -1.5, 2.413), (-8.218, -1.436, 2.202), (-8.181, -1.5, 1.99), (-8.08, -1.675, 1.835), (-7.942, -1.914, 1.778), (-7.804, -2.152, 1.835), (-7.703, -2.327, 1.99), (-7.367, -2.191, 2.202), (-7.412, -2.132, 2.413), (-7.534, -1.972, 2.568), (-7.702, -1.753, 2.625), (-7.87, -1.535, 2.568), (-7.993, -1.374, 2.413), (-8.038, -1.316, 2.202), (-7.993, -1.374, 1.99), (-7.87, -1.535, 1.835), (-7.702, -1.753, 1.778), (-7.534, -1.972, 1.835), (-7.412, -2.132, 1.99), (-7.095, -1.953, 2.202), (-7.148, -1.901, 2.413), (-7.29, -1.758, 2.568), (-7.485, -1.563, 2.625), (-7.68, -1.368, 2.568), (-7.823, -1.225, 2.413), (-7.875, -1.173, 2.202), (-7.823, -1.225, 1.99), (-7.68, -1.368, 1.835), (-7.485, -1.563, 1.778), (-7.29, -1.758, 1.835), (-7.148, -1.901, 1.99), (-6.858, -1.682, 2.202), (-6.916, -1.637, 2.413), (-7.076, -1.514, 2.568), (-7.295, -1.346, 2.625), (-7.514, -1.178, 2.568), (-7.674, -1.055, 2.413), (-7.733, -1.011, 2.202), (-7.674, -1.055, 1.99), (-7.514, -1.178, 1.835), (-7.295, -1.346, 1.778), (-7.076, -1.514, 1.835), (-6.916, -1.637, 1.99), (-6.657, -1.382, 2.202), (-6.721, -1.345, 2.413), (-6.896, -1.244, 2.568), (-7.135, -1.106, 2.625), (-7.374, -0.9685, 2.568), (-7.548, -0.8675, 2.413), (-7.612, -0.8306, 2.202), (-7.548, -0.8675, 1.99), (-7.374, -0.9685, 1.835), (-7.135, -1.106, 1.778), (-6.896, -1.244, 1.835), (-6.721, -1.345, 1.99), (-6.498, -1.059, 2.202), (-6.566, -1.03, 2.413), (-6.753, -0.9531, 2.568), (-7.007, -0.8476, 2.625), (-7.262, -0.7421, 2.568), (-7.448, -0.6648, 2.413), (-7.517, -0.6366, 2.202), (-7.448, -0.6648, 1.99), (-7.262, -0.7421, 1.835), (-7.007, -0.8476, 1.778), (-6.753, -0.9531, 1.835), (-6.566, -1.03, 1.99), (-6.382, -0.7171, 2.202), (-6.453, -0.698, 2.413), (-6.648, -0.6457, 2.568), (-6.915, -0.5744, 2.625), (-7.181, -0.503, 2.568), (-7.376, -0.4508, 2.413), (-7.447, -0.4317, 2.202), (-7.376, -0.4508, 1.99), (-7.181, -0.503, 1.835), (-6.915, -0.5744, 1.778), (-6.648, -0.6457, 1.835), (-6.453, -0.698, 1.99), (-6.312, -0.3634, 2.202), (-6.385, -0.3538, 2.413), (-6.585, -0.3274, 2.568), (-6.858, -0.2915, 2.625), (-7.132, -0.2555, 2.568), (-7.332, -0.2291, 2.413), (-7.405, -0.2195, 2.202), (-7.332, -0.2291, 1.99), (-7.132, -0.2555, 1.835), (-6.858, -0.2915, 1.778), (-6.585, -0.3274, 1.835), (-6.385, -0.3538, 1.99), (-2.72e-07, -9.043, 0.8855), (0.173, -8.173, 2.248), (-0.173, -9.913, 2.248), (-8.833, -0.8709, 2.248), (-9.179, 0.8689, 2.248), (0.3394, -8.223, 2.248), (-0.3394, -9.862, 2.248), (-8.667, -0.8204, 2.248), (-9.345, 0.8185, 2.248), (0.4928, -8.305, 2.248), (-0.4928, -9.78, 2.248), (-8.513, -0.7384, 2.248), (-9.499, 0.7365, 2.248), (0.6272, -8.416, 2.248), (-0.6272, -9.67, 2.248), (-8.379, -0.6281, 2.248), (-9.633, 0.6262, 2.248), (0.7375, -8.55, 2.248), (-0.7375, -9.536, 2.248), (-8.268, -0.4937, 2.248), (-0.8194, -9.382, 2.248), (-9.743, 0.4918, 2.248), (-8.187, -0.3404, 2.248), (0.8194, -8.703, 2.248), (-0.8699, -9.216, 2.248), (-9.825, 0.3385, 2.248), (-8.136, -0.174, 2.248), (0.8699, -8.87, 2.248), (-0.8869, -9.043, 2.248), (-9.876, 0.1721, 2.248), (-8.119, -0.0009508, 2.248), (0.8869, -9.043, 2.248), (-0.8699, -8.87, 2.248), (-9.893, -0.0009517, 2.248), (-8.136, 0.1721, 2.248), (0.8699, -9.216, 2.248), (-0.8194, -8.703, 2.248), (-9.876, -0.174, 2.248), (-8.187, 0.3385, 2.248), (0.8194, -9.382, 2.248), (-0.7375, -8.55, 2.248), (-9.825, -0.3404, 2.248), (-9.743, -0.4937, 2.248), (0.7375, -9.536, 2.248), (-0.6272, -8.416, 2.248), (-8.268, 0.4918, 2.248), (-9.633, -0.6281, 2.248), (0.6272, -9.67, 2.248), (-0.4928, -8.305, 2.248), (-8.379, 0.6262, 2.248), (-9.499, -0.7384, 2.248), (0.4928, -9.78, 2.248), (-0.3394, -8.223, 2.248), (-8.513, 0.7365, 2.248), (-9.345, -0.8204, 2.248), (0.3394, -9.862, 2.248), (-0.173, -8.173, 2.248), (-8.667, 0.8185, 2.248), (-9.179, -0.8709, 2.248), (0.173, -9.913, 2.248), (-4.271e-07, -8.156, 2.248), (-8.833, 0.8689, 2.248), (-9.006, 0.886, 2.248), (-1.38e-07, -9.93, 2.248), (-9.006, -0.8879, 2.248), (-9.006, -0.0009517, 0.8855), (-2.51, -2.51, -1.658), (-2.51, 2.51, -1.658), (2.51, 2.51, -1.658), (2.51, -2.51, -1.658), (-2.51, -2.51, -0.03002), (-2.51, 2.51, -0.03002), (2.51, 2.51, -0.03002), (2.51, -2.51, -0.03002)], [], [(0, 12, 13, 1), (1, 13, 14, 2), (2, 14, 15, 3), (3, 15, 16, 4), (4, 16, 17, 5), (5, 17, 18, 6), (6, 18, 19, 7), (7, 19, 20, 8), (8, 20, 21, 9), (9, 21, 22, 10), (10, 22, 23, 11), (0, 11, 23, 12), (12, 24, 25, 13), (13, 25, 26, 14), (14, 26, 27, 15), (15, 27, 28, 16), (16, 28, 29, 17), (17, 29, 30, 18), (18, 30, 31, 19), (19, 31, 32, 20), (20, 32, 33, 21), (21, 33, 34, 22), (22, 34, 35, 23), (23, 35, 24, 12), (24, 36, 37, 25), (25, 37, 38, 26), (26, 38, 39, 27), (27, 39, 40, 28), (28, 40, 41, 29), (29, 41, 42, 30), (30, 42, 43, 31), (31, 43, 44, 32), (32, 44, 45, 33), (33, 45, 46, 34), (34, 46, 47, 35), (35, 47, 36, 24), (36, 48, 49, 37), (37, 49, 50, 38), (38, 50, 51, 39), (39, 51, 52, 40), (40, 52, 53, 41), (41, 53, 54, 42), (42, 54, 55, 43), (43, 55, 56, 44), (44, 56, 57, 45), (45, 57, 58, 46), (46, 58, 59, 47), (47, 59, 48, 36), (48, 60, 61, 49), (49, 61, 62, 50), (50, 62, 63, 51), (51, 63, 64, 52), (52, 64, 65, 53), (53, 65, 66, 54), (54, 66, 67, 55), (55, 67, 68, 56), (56, 68, 69, 57), (57, 69, 70, 58), (58, 70, 71, 59), (59, 71, 60, 48), (60, 72, 73, 61), (61, 73, 74, 62), (62, 74, 75, 63), (63, 75, 76, 64), (64, 76, 77, 65), (65, 77, 78, 66), (66, 78, 79, 67), (67, 79, 80, 68), (68, 80, 81, 69), (69, 81, 82, 70), (70, 82, 83, 71), (71, 83, 72, 60), (72, 84, 85, 73), (73, 85, 86, 74), (74, 86, 87, 75), (75, 87, 88, 76), (76, 88, 89, 77), (77, 89, 90, 78), (78, 90, 91, 79), (79, 91, 92, 80), (80, 92, 93, 81), (81, 93, 94, 82), (82, 94, 95, 83), (83, 95, 84, 72), (84, 96, 97, 85), (85, 97, 98, 86), (86, 98, 99, 87), (87, 99, 100, 88), (88, 100, 101, 89), (89, 101, 102, 90), (90, 102, 103, 91), (91, 103, 104, 92), (92, 104, 105, 93), (93, 105, 106, 94), (94, 106, 107, 95), (95, 107, 96, 84), (96, 108, 109, 97), (97, 109, 110, 98), (98, 110, 111, 99), (99, 111, 112, 100), (100, 112, 113, 101), (101, 113, 114, 102), (102, 114, 115, 103), (103, 115, 116, 104), (104, 116, 117, 105), (105, 117, 118, 106), (106, 118, 119, 107), (107, 119, 108, 96), (108, 120, 121, 109), (109, 121, 122, 110), (110, 122, 123, 111), (111, 123, 124, 112), (112, 124, 125, 113), (113, 125, 126, 114), (114, 126, 127, 115), (115, 127, 128, 116), (116, 128, 129, 117), (117, 129, 130, 118), (118, 130, 131, 119), (119, 131, 120, 108), (120, 132, 133, 121), (121, 133, 134, 122), (122, 134, 135, 123), (123, 135, 136, 124), (124, 136, 137, 125), (125, 137, 138, 126), (126, 138, 139, 127), (127, 139, 140, 128), (128, 140, 141, 129), (129, 141, 142, 130), (130, 142, 143, 131), (131, 143, 132, 120), (132, 144, 145, 133), (133, 145, 146, 134), (134, 146, 147, 135), (135, 147, 148, 136), (136, 148, 149, 137), (137, 149, 150, 138), (138, 150, 151, 139), (139, 151, 152, 140), (140, 152, 153, 141), (141, 153, 154, 142), (142, 154, 155, 143), (143, 155, 144, 132), (144, 156, 157, 145), (145, 157, 158, 146), (146, 158, 159, 147), (147, 159, 160, 148), (148, 160, 161, 149), (149, 161, 162, 150), (150, 162, 163, 151), (151, 163, 164, 152), (152, 164, 165, 153), (153, 165, 166, 154), (154, 166, 167, 155), (155, 167, 156, 144), (156, 168, 169, 157), (157, 169, 170, 158), (158, 170, 171, 159), (159, 171, 172, 160), (160, 172, 173, 161), (161, 173, 174, 162), (162, 174, 175, 163), (163, 175, 176, 164), (164, 176, 177, 165), (165, 177, 178, 166), (166, 178, 179, 167), (167, 179, 168, 156), (168, 180, 181, 169), (169, 181, 182, 170), (170, 182, 183, 171), (171, 183, 184, 172), (172, 184, 185, 173), (173, 185, 186, 174), (174, 186, 187, 175), (175, 187, 188, 176), (176, 188, 189, 177), (177, 189, 190, 178), (178, 190, 191, 179), (179, 191, 180, 168), (180, 192, 193, 181), (181, 193, 194, 182), (182, 194, 195, 183), (183, 195, 196, 184), (184, 196, 197, 185), (185, 197, 198, 186), (186, 198, 199, 187), (187, 199, 200, 188), (188, 200, 201, 189), (189, 201, 202, 190), (190, 202, 203, 191), (191, 203, 192, 180), (192, 204, 205, 193), (193, 205, 206, 194), (194, 206, 207, 195), (195, 207, 208, 196), (196, 208, 209, 197), (197, 209, 210, 198), (198, 210, 211, 199), (199, 211, 212, 200), (200, 212, 213, 201), (201, 213, 214, 202), (202, 214, 215, 203), (203, 215, 204, 192), (204, 216, 217, 205), (205, 217, 218, 206), (206, 218, 219, 207), (207, 219, 220, 208), (208, 220, 221, 209), (209, 221, 222, 210), (210, 222, 223, 211), (211, 223, 224, 212), (212, 224, 225, 213), (213, 225, 226, 214), (214, 226, 227, 215), (215, 227, 216, 204), (216, 228, 229, 217), (217, 229, 230, 218), (218, 230, 231, 219), (219, 231, 232, 220), (220, 232, 233, 221), (221, 233, 234, 222), (222, 234, 235, 223), (223, 235, 236, 224), (224, 236, 237, 225), (225, 237, 238, 226), (226, 238, 239, 227), (227, 239, 228, 216), (228, 240, 241, 229), (229, 241, 242, 230), (230, 242, 243, 231), (231, 243, 244, 232), (232, 244, 245, 233), (233, 245, 246, 234), (234, 246, 247, 235), (235, 247, 248, 236), (236, 248, 249, 237), (237, 249, 250, 238), (238, 250, 251, 239), (239, 251, 240, 228), (240, 252, 253, 241), (241, 253, 254, 242), (242, 254, 255, 243), (243, 255, 256, 244), (244, 256, 257, 245), (245, 257, 258, 246), (246, 258, 259, 247), (247, 259, 260, 248), (248, 260, 261, 249), (249, 261, 262, 250), (250, 262, 263, 251), (251, 263, 252, 240), (252, 264, 265, 253), (253, 265, 266, 254), (254, 266, 267, 255), (255, 267, 268, 256), (256, 268, 269, 257), (257, 269, 270, 258), (258, 270, 271, 259), (259, 271, 272, 260), (260, 272, 273, 261), (261, 273, 274, 262), (262, 274, 275, 263), (263, 275, 264, 252), (264, 276, 277, 265), (265, 277, 278, 266), (266, 278, 279, 267), (267, 279, 280, 268), (268, 280, 281, 269), (269, 281, 282, 270), (270, 282, 283, 271), (271, 283, 284, 272), (272, 284, 285, 273), (273, 285, 286, 274), (274, 286, 287, 275), (275, 287, 276, 264), (276, 288, 289, 277), (277, 289, 290, 278), (278, 290, 291, 279), (279, 291, 292, 280), (280, 292, 293, 281), (281, 293, 294, 282), (282, 294, 295, 283), (283, 295, 296, 284), (284, 296, 297, 285), (285, 297, 298, 286), (286, 298, 299, 287), (287, 299, 288, 276), (288, 300, 301, 289), (289, 301, 302, 290), (290, 302, 303, 291), (291, 303, 304, 292), (292, 304, 305, 293), (293, 305, 306, 294), (294, 306, 307, 295), (295, 307, 308, 296), (296, 308, 309, 297), (297, 309, 310, 298), (298, 310, 311, 299), (299, 311, 300, 288), (300, 312, 313, 301), (301, 313, 314, 302), (302, 314, 315, 303), (303, 315, 316, 304), (304, 316, 317, 305), (305, 317, 318, 306), (306, 318, 319, 307), (307, 319, 320, 308), (308, 320, 321, 309), (309, 321, 322, 310), (310, 322, 323, 311), (311, 323, 312, 300), (312, 324, 325, 313), (313, 325, 326, 314), (314, 326, 327, 315), (315, 327, 328, 316), (316, 328, 329, 317), (317, 329, 330, 318), (318, 330, 331, 319), (319, 331, 332, 320), (320, 332, 333, 321), (321, 333, 334, 322), (322, 334, 335, 323), (323, 335, 324, 312), (324, 336, 337, 325), (325, 337, 338, 326), (326, 338, 339, 327), (327, 339, 340, 328), (328, 340, 341, 329), (329, 341, 342, 330), (330, 342, 343, 331), (331, 343, 344, 332), (332, 344, 345, 333), (333, 345, 346, 334), (334, 346, 347, 335), (335, 347, 336, 324), (336, 348, 349, 337), (337, 349, 350, 338), (338, 350, 351, 339), (339, 351, 352, 340), (340, 352, 353, 341), (341, 353, 354, 342), (342, 354, 355, 343), (343, 355, 356, 344), (344, 356, 357, 345), (345, 357, 358, 346), (346, 358, 359, 347), (347, 359, 348, 336), (348, 360, 361, 349), (349, 361, 362, 350), (350, 362, 363, 351), (351, 363, 364, 352), (352, 364, 365, 353), (353, 365, 366, 354), (354, 366, 367, 355), (355, 367, 368, 356), (356, 368, 369, 357), (357, 369, 370, 358), (358, 370, 371, 359), (359, 371, 360, 348), (360, 372, 373, 361), (361, 373, 374, 362), (362, 374, 375, 363), (363, 375, 376, 364), (364, 376, 377, 365), (365, 377, 378, 366), (366, 378, 379, 367), (367, 379, 380, 368), (368, 380, 381, 369), (369, 381, 382, 370), (370, 382, 383, 371), (371, 383, 372, 360), (372, 384, 385, 373), (373, 385, 386, 374), (374, 386, 387, 375), (375, 387, 388, 376), (376, 388, 389, 377), (377, 389, 390, 378), (378, 390, 391, 379), (379, 391, 392, 380), (380, 392, 393, 381), (381, 393, 394, 382), (382, 394, 395, 383), (383, 395, 384, 372), (384, 396, 397, 385), (385, 397, 398, 386), (386, 398, 399, 387), (387, 399, 400, 388), (388, 400, 401, 389), (389, 401, 402, 390), (390, 402, 403, 391), (391, 403, 404, 392), (392, 404, 405, 393), (393, 405, 406, 394), (394, 406, 407, 395), (395, 407, 396, 384), (396, 408, 409, 397), (397, 409, 410, 398), (398, 410, 411, 399), (399, 411, 412, 400), (400, 412, 413, 401), (401, 413, 414, 402), (402, 414, 415, 403), (403, 415, 416, 404), (404, 416, 417, 405), (405, 417, 418, 406), (406, 418, 419, 407), (407, 419, 408, 396), (408, 420, 421, 409), (409, 421, 422, 410), (410, 422, 423, 411), (411, 423, 424, 412), (412, 424, 425, 413), (413, 425, 426, 414), (414, 426, 427, 415), (415, 427, 428, 416), (416, 428, 429, 417), (417, 429, 430, 418), (418, 430, 431, 419), (419, 431, 420, 408), (420, 432, 433, 421), (421, 433, 434, 422), (422, 434, 435, 423), (423, 435, 436, 424), (424, 436, 437, 425), (425, 437, 438, 426), (426, 438, 439, 427), (427, 439, 440, 428), (428, 440, 441, 429), (429, 441, 442, 430), (430, 442, 443, 431), (431, 443, 432, 420), (432, 444, 445, 433), (433, 445, 446, 434), (434, 446, 447, 435), (435, 447, 448, 436), (436, 448, 449, 437), (437, 449, 450, 438), (438, 450, 451, 439), (439, 451, 452, 440), (440, 452, 453, 441), (441, 453, 454, 442), (442, 454, 455, 443), (443, 455, 444, 432), (444, 456, 457, 445), (445, 457, 458, 446), (446, 458, 459, 447), (447, 459, 460, 448), (448, 460, 461, 449), (449, 461, 462, 450), (450, 462, 463, 451), (451, 463, 464, 452), (452, 464, 465, 453), (453, 465, 466, 454), (454, 466, 467, 455), (455, 467, 456, 444), (456, 468, 469, 457), (457, 469, 470, 458), (458, 470, 471, 459), (459, 471, 472, 460), (460, 472, 473, 461), (461, 473, 474, 462), (462, 474, 475, 463), (463, 475, 476, 464), (464, 476, 477, 465), (465, 477, 478, 466), (466, 478, 479, 467), (467, 479, 468, 456), (468, 480, 481, 469), (469, 481, 482, 470), (470, 482, 483, 471), (471, 483, 484, 472), (472, 484, 485, 473), (473, 485, 486, 474), (474, 486, 487, 475), (475, 487, 488, 476), (476, 488, 489, 477), (477, 489, 490, 478), (478, 490, 491, 479), (479, 491, 480, 468), (480, 492, 493, 481), (481, 493, 494, 482), (482, 494, 495, 483), (483, 495, 496, 484), (484, 496, 497, 485), (485, 497, 498, 486), (486, 498, 499, 487), (487, 499, 500, 488), (488, 500, 501, 489), (489, 501, 502, 490), (490, 502, 503, 491), (491, 503, 492, 480), (492, 504, 505, 493), (493, 505, 506, 494), (494, 506, 507, 495), (495, 507, 508, 496), (496, 508, 509, 497), (497, 509, 510, 498), (498, 510, 511, 499), (499, 511, 512, 500), (500, 512, 513, 501), (501, 513, 514, 502), (502, 514, 515, 503), (503, 515, 504, 492), (504, 516, 517, 505), (505, 517, 518, 506), (506, 518, 519, 507), (507, 519, 520, 508), (508, 520, 521, 509), (509, 521, 522, 510), (510, 522, 523, 511), (511, 523, 524, 512), (512, 524, 525, 513), (513, 525, 526, 514), (514, 526, 527, 515), (515, 527, 516, 504), (516, 528, 529, 517), (517, 529, 530, 518), (518, 530, 531, 519), (519, 531, 532, 520), (520, 532, 533, 521), (521, 533, 534, 522), (522, 534, 535, 523), (523, 535, 536, 524), (524, 536, 537, 525), (525, 537, 538, 526), (526, 538, 539, 527), (527, 539, 528, 516), (528, 540, 541, 529), (529, 541, 542, 530), (530, 542, 543, 531), (531, 543, 544, 532), (532, 544, 545, 533), (533, 545, 546, 534), (534, 546, 547, 535), (535, 547, 548, 536), (536, 548, 549, 537), (537, 549, 550, 538), (538, 550, 551, 539), (539, 551, 540, 528), (540, 552, 553, 541), (541, 553, 554, 542), (542, 554, 555, 543), (543, 555, 556, 544), (544, 556, 557, 545), (545, 557, 558, 546), (546, 558, 559, 547), (547, 559, 560, 548), (548, 560, 561, 549), (549, 561, 562, 550), (550, 562, 563, 551), (551, 563, 552, 540), (552, 564, 565, 553), (553, 565, 566, 554), (554, 566, 567, 555), (555, 567, 568, 556), (556, 568, 569, 557), (557, 569, 570, 558), (558, 570, 571, 559), (559, 571, 572, 560), (560, 572, 573, 561), (561, 573, 574, 562), (562, 574, 575, 563), (563, 575, 564, 552), (564, 0, 1, 565), (565, 1, 2, 566), (566, 2, 3, 567), (567, 3, 4, 568), (568, 4, 5, 569), (569, 5, 6, 570), (570, 6, 7, 571), (571, 7, 8, 572), (572, 8, 9, 573), (573, 9, 10, 574), (574, 10, 11, 575), (575, 11, 0, 564), (576, 577, 578, 579), (580, 583, 582, 581), (576, 580, 581, 577), (577, 581, 582, 578), (578, 582, 583, 579), (580, 576, 579, 583), (623, 622, 620, 621), (625, 624, 622, 623), (627, 626, 624, 625), (621, 620, 618, 619), (629, 628, 626, 627), (619, 618, 616, 617), (631, 630, 628, 629), (617, 616, 614, 615), (633, 632, 630, 631), (615, 614, 612, 613), (635, 634, 632, 633), (613, 612, 610, 611), (637, 636, 634, 635), (611, 610, 608, 609), (639, 638, 636, 637), (609, 608, 606, 607), (641, 640, 638, 639), (607, 606, 604, 605), (643, 642, 640, 641), (605, 604, 602, 603), (645, 644, 642, 643), (603, 602, 600, 601), (601, 600, 598, 599), (599, 598, 596, 597), (597, 596, 594, 595), (595, 594, 592, 593), (593, 592, 590, 591), (591, 590, 588, 589), (589, 588, 586, 587), (587, 586, 584, 585), (618, 620, 622, 624, 626, 628, 630, 632, 634, 636, 638, 640, 642, 644, 646, 584, 586, 588, 590, 592, 594, 596, 598, 600, 602, 604, 606, 608, 610, 612, 614, 616), (647, 646, 644, 645), (585, 584, 646, 647), (621, 619, 617, 615, 613, 611, 609, 607, 605, 603, 601, 599, 597, 595, 593, 591, 589, 587, 585, 647, 645, 643, 641, 639, 637, 635, 633, 631, 629, 627, 625, 623), (687, 686, 684, 685), (689, 688, 686, 687), (691, 690, 688, 689), (685, 684, 682, 683), (693, 692, 690, 691), (683, 682, 680, 681), (695, 694, 692, 693), (681, 680, 678, 679), (697, 696, 694, 695), (679, 678, 676, 677), (699, 698, 696, 697), (677, 676, 674, 675), (701, 700, 698, 699), (675, 674, 672, 673), (703, 702, 700, 701), (673, 672, 670, 671), (705, 704, 702, 703), (671, 670, 668, 669), (707, 706, 704, 705), (669, 668, 666, 667), (709, 708, 706, 707), (667, 666, 664, 665), (665, 664, 662, 663), (663, 662, 660, 661), (661, 660, 658, 659), (659, 658, 656, 657), (657, 656, 654, 655), (655, 654, 652, 653), (653, 652, 650, 651), (651, 650, 648, 649), (682, 684, 686, 688, 690, 692, 694, 696, 698, 700, 702, 704, 706, 708, 710, 648, 650, 652, 654, 656, 658, 660, 662, 664, 666, 668, 670, 672, 674, 676, 678, 680), (711, 710, 708, 709), (649, 648, 710, 711), (685, 683, 681, 679, 677, 675, 673, 671, 669, 667, 665, 663, 661, 659, 657, 655, 653, 651, 649, 711, 709, 707, 705, 703, 701, 699, 697, 695, 693, 691, 689, 687), (712, 724, 725, 713), (713, 725, 726, 714), (714, 726, 727, 715), (715, 727, 728, 716), (716, 728, 729, 717), (717, 729, 730, 718), (718, 730, 731, 719), (719, 731, 732, 720), (720, 732, 733, 721), (721, 733, 734, 722), (722, 734, 735, 723), (712, 723, 735, 724), (724, 736, 737, 725), (725, 737, 738, 726), (726, 738, 739, 727), (727, 739, 740, 728), (728, 740, 741, 729), (729, 741, 742, 730), (730, 742, 743, 731), (731, 743, 744, 732), (732, 744, 745, 733), (733, 745, 746, 734), (734, 746, 747, 735), (735, 747, 736, 724), (736, 748, 749, 737), (737, 749, 750, 738), (738, 750, 751, 739), (739, 751, 752, 740), (740, 752, 753, 741), (741, 753, 754, 742), (742, 754, 755, 743), (743, 755, 756, 744), (744, 756, 757, 745), (745, 757, 758, 746), (746, 758, 759, 747), (747, 759, 748, 736), (748, 760, 761, 749), (749, 761, 762, 750), (750, 762, 763, 751), (751, 763, 764, 752), (752, 764, 765, 753), (753, 765, 766, 754), (754, 766, 767, 755), (755, 767, 768, 756), (756, 768, 769, 757), (757, 769, 770, 758), (758, 770, 771, 759), (759, 771, 760, 748), (760, 772, 773, 761), (761, 773, 774, 762), (762, 774, 775, 763), (763, 775, 776, 764), (764, 776, 777, 765), (765, 777, 778, 766), (766, 778, 779, 767), (767, 779, 780, 768), (768, 780, 781, 769), (769, 781, 782, 770), (770, 782, 783, 771), (771, 783, 772, 760), (772, 784, 785, 773), (773, 785, 786, 774), (774, 786, 787, 775), (775, 787, 788, 776), (776, 788, 789, 777), (777, 789, 790, 778), (778, 790, 791, 779), (779, 791, 792, 780), (780, 792, 793, 781), (781, 793, 794, 782), (782, 794, 795, 783), (783, 795, 784, 772), (784, 796, 797, 785), (785, 797, 798, 786), (786, 798, 799, 787), (787, 799, 800, 788), (788, 800, 801, 789), (789, 801, 802, 790), (790, 802, 803, 791), (791, 803, 804, 792), (792, 804, 805, 793), (793, 805, 806, 794), (794, 806, 807, 795), (795, 807, 796, 784), (796, 808, 809, 797), (797, 809, 810, 798), (798, 810, 811, 799), (799, 811, 812, 800), (800, 812, 813, 801), (801, 813, 814, 802), (802, 814, 815, 803), (803, 815, 816, 804), (804, 816, 817, 805), (805, 817, 818, 806), (806, 818, 819, 807), (807, 819, 808, 796), (808, 820, 821, 809), (809, 821, 822, 810), (810, 822, 823, 811), (811, 823, 824, 812), (812, 824, 825, 813), (813, 825, 826, 814), (814, 826, 827, 815), (815, 827, 828, 816), (816, 828, 829, 817), (817, 829, 830, 818), (818, 830, 831, 819), (819, 831, 820, 808), (820, 832, 833, 821), (821, 833, 834, 822), (822, 834, 835, 823), (823, 835, 836, 824), (824, 836, 837, 825), (825, 837, 838, 826), (826, 838, 839, 827), (827, 839, 840, 828), (828, 840, 841, 829), (829, 841, 842, 830), (830, 842, 843, 831), (831, 843, 832, 820), (832, 844, 845, 833), (833, 845, 846, 834), (834, 846, 847, 835), (835, 847, 848, 836), (836, 848, 849, 837), (837, 849, 850, 838), (838, 850, 851, 839), (839, 851, 852, 840), (840, 852, 853, 841), (841, 853, 854, 842), (842, 854, 855, 843), (843, 855, 844, 832), (844, 856, 857, 845), (845, 857, 858, 846), (846, 858, 859, 847), (847, 859, 860, 848), (848, 860, 861, 849), (849, 861, 862, 850), (850, 862, 863, 851), (851, 863, 864, 852), (852, 864, 865, 853), (853, 865, 866, 854), (854, 866, 867, 855), (855, 867, 856, 844), (856, 868, 869, 857), (857, 869, 870, 858), (858, 870, 871, 859), (859, 871, 872, 860), (860, 872, 873, 861), (861, 873, 874, 862), (862, 874, 875, 863), (863, 875, 876, 864), (864, 876, 877, 865), (865, 877, 878, 866), (866, 878, 879, 867), (867, 879, 868, 856), (868, 880, 881, 869), (869, 881, 882, 870), (870, 882, 883, 871), (871, 883, 884, 872), (872, 884, 885, 873), (873, 885, 886, 874), (874, 886, 887, 875), (875, 887, 888, 876), (876, 888, 889, 877), (877, 889, 890, 878), (878, 890, 891, 879), (879, 891, 880, 868), (880, 892, 893, 881), (881, 893, 894, 882), (882, 894, 895, 883), (883, 895, 896, 884), (884, 896, 897, 885), (885, 897, 898, 886), (886, 898, 899, 887), (887, 899, 900, 888), (888, 900, 901, 889), (889, 901, 902, 890), (890, 902, 903, 891), (891, 903, 892, 880), (892, 904, 905, 893), (893, 905, 906, 894), (894, 906, 907, 895), (895, 907, 908, 896), (896, 908, 909, 897), (897, 909, 910, 898), (898, 910, 911, 899), (899, 911, 912, 900), (900, 912, 913, 901), (901, 913, 914, 902), (902, 914, 915, 903), (903, 915, 904, 892), (904, 916, 917, 905), (905, 917, 918, 906), (906, 918, 919, 907), (907, 919, 920, 908), (908, 920, 921, 909), (909, 921, 922, 910), (910, 922, 923, 911), (911, 923, 924, 912), (912, 924, 925, 913), (913, 925, 926, 914), (914, 926, 927, 915), (915, 927, 916, 904), (916, 928, 929, 917), (917, 929, 930, 918), (918, 930, 931, 919), (919, 931, 932, 920), (920, 932, 933, 921), (921, 933, 934, 922), (922, 934, 935, 923), (923, 935, 936, 924), (924, 936, 937, 925), (925, 937, 938, 926), (926, 938, 939, 927), (927, 939, 928, 916), (928, 940, 941, 929), (929, 941, 942, 930), (930, 942, 943, 931), (931, 943, 944, 932), (932, 944, 945, 933), (933, 945, 946, 934), (934, 946, 947, 935), (935, 947, 948, 936), (936, 948, 949, 937), (937, 949, 950, 938), (938, 950, 951, 939), (939, 951, 940, 928), (940, 952, 953, 941), (941, 953, 954, 942), (942, 954, 955, 943), (943, 955, 956, 944), (944, 956, 957, 945), (945, 957, 958, 946), (946, 958, 959, 947), (947, 959, 960, 948), (948, 960, 961, 949), (949, 961, 962, 950), (950, 962, 963, 951), (951, 963, 952, 940), (952, 964, 965, 953), (953, 965, 966, 954), (954, 966, 967, 955), (955, 967, 968, 956), (956, 968, 969, 957), (957, 969, 970, 958), (958, 970, 971, 959), (959, 971, 972, 960), (960, 972, 973, 961), (961, 973, 974, 962), (962, 974, 975, 963), (963, 975, 964, 952), (964, 976, 977, 965), (965, 977, 978, 966), (966, 978, 979, 967), (967, 979, 980, 968), (968, 980, 981, 969), (969, 981, 982, 970), (970, 982, 983, 971), (971, 983, 984, 972), (972, 984, 985, 973), (973, 985, 986, 974), (974, 986, 987, 975), (975, 987, 976, 964), (976, 988, 989, 977), (977, 989, 990, 978), (978, 990, 991, 979), (979, 991, 992, 980), (980, 992, 993, 981), (981, 993, 994, 982), (982, 994, 995, 983), (983, 995, 996, 984), (984, 996, 997, 985), (985, 997, 998, 986), (986, 998, 999, 987), (987, 999, 988, 976), (988, 1000, 1001, 989), (989, 1001, 1002, 990), (990, 1002, 1003, 991), (991, 1003, 1004, 992), (992, 1004, 1005, 993), (993, 1005, 1006, 994), (994, 1006, 1007, 995), (995, 1007, 1008, 996), (996, 1008, 1009, 997), (997, 1009, 1010, 998), (998, 1010, 1011, 999), (999, 1011, 1000, 988), (1000, 1012, 1013, 1001), (1001, 1013, 1014, 1002), (1002, 1014, 1015, 1003), (1003, 1015, 1016, 1004), (1004, 1016, 1017, 1005), (1005, 1017, 1018, 1006), (1006, 1018, 1019, 1007), (1007, 1019, 1020, 1008), (1008, 1020, 1021, 1009), (1009, 1021, 1022, 1010), (1010, 1022, 1023, 1011), (1011, 1023, 1012, 1000), (1012, 1024, 1025, 1013), (1013, 1025, 1026, 1014), (1014, 1026, 1027, 1015), (1015, 1027, 1028, 1016), (1016, 1028, 1029, 1017), (1017, 1029, 1030, 1018), (1018, 1030, 1031, 1019), (1019, 1031, 1032, 1020), (1020, 1032, 1033, 1021), (1021, 1033, 1034, 1022), (1022, 1034, 1035, 1023), (1023, 1035, 1024, 1012), (1024, 1036, 1037, 1025), (1025, 1037, 1038, 1026), (1026, 1038, 1039, 1027), (1027, 1039, 1040, 1028), (1028, 1040, 1041, 1029), (1029, 1041, 1042, 1030), (1030, 1042, 1043, 1031), (1031, 1043, 1044, 1032), (1032, 1044, 1045, 1033), (1033, 1045, 1046, 1034), (1034, 1046, 1047, 1035), (1035, 1047, 1036, 1024), (1036, 1048, 1049, 1037), (1037, 1049, 1050, 1038), (1038, 1050, 1051, 1039), (1039, 1051, 1052, 1040), (1040, 1052, 1053, 1041), (1041, 1053, 1054, 1042), (1042, 1054, 1055, 1043), (1043, 1055, 1056, 1044), (1044, 1056, 1057, 1045), (1045, 1057, 1058, 1046), (1046, 1058, 1059, 1047), (1047, 1059, 1048, 1036), (1048, 1060, 1061, 1049), (1049, 1061, 1062, 1050), (1050, 1062, 1063, 1051), (1051, 1063, 1064, 1052), (1052, 1064, 1065, 1053), (1053, 1065, 1066, 1054), (1054, 1066, 1067, 1055), (1055, 1067, 1068, 1056), (1056, 1068, 1069, 1057), (1057, 1069, 1070, 1058), (1058, 1070, 1071, 1059), (1059, 1071, 1060, 1048), (1060, 1072, 1073, 1061), (1061, 1073, 1074, 1062), (1062, 1074, 1075, 1063), (1063, 1075, 1076, 1064), (1064, 1076, 1077, 1065), (1065, 1077, 1078, 1066), (1066, 1078, 1079, 1067), (1067, 1079, 1080, 1068), (1068, 1080, 1081, 1069), (1069, 1081, 1082, 1070), (1070, 1082, 1083, 1071), (1071, 1083, 1072, 1060), (1072, 1084, 1085, 1073), (1073, 1085, 1086, 1074), (1074, 1086, 1087, 1075), (1075, 1087, 1088, 1076), (1076, 1088, 1089, 1077), (1077, 1089, 1090, 1078), (1078, 1090, 1091, 1079), (1079, 1091, 1092, 1080), (1080, 1092, 1093, 1081), (1081, 1093, 1094, 1082), (1082, 1094, 1095, 1083), (1083, 1095, 1084, 1072), (1084, 1096, 1097, 1085), (1085, 1097, 1098, 1086), (1086, 1098, 1099, 1087), (1087, 1099, 1100, 1088), (1088, 1100, 1101, 1089), (1089, 1101, 1102, 1090), (1090, 1102, 1103, 1091), (1091, 1103, 1104, 1092), (1092, 1104, 1105, 1093), (1093, 1105, 1106, 1094), (1094, 1106, 1107, 1095), (1095, 1107, 1096, 1084), (1096, 1108, 1109, 1097), (1097, 1109, 1110, 1098), (1098, 1110, 1111, 1099), (1099, 1111, 1112, 1100), (1100, 1112, 1113, 1101), (1101, 1113, 1114, 1102), (1102, 1114, 1115, 1103), (1103, 1115, 1116, 1104), (1104, 1116, 1117, 1105), (1105, 1117, 1118, 1106), (1106, 1118, 1119, 1107), (1107, 1119, 1108, 1096), (1108, 1120, 1121, 1109), (1109, 1121, 1122, 1110), (1110, 1122, 1123, 1111), (1111, 1123, 1124, 1112), (1112, 1124, 1125, 1113), (1113, 1125, 1126, 1114), (1114, 1126, 1127, 1115), (1115, 1127, 1128, 1116), (1116, 1128, 1129, 1117), (1117, 1129, 1130, 1118), (1118, 1130, 1131, 1119), (1119, 1131, 1120, 1108), (1120, 1132, 1133, 1121), (1121, 1133, 1134, 1122), (1122, 1134, 1135, 1123), (1123, 1135, 1136, 1124), (1124, 1136, 1137, 1125), (1125, 1137, 1138, 1126), (1126, 1138, 1139, 1127), (1127, 1139, 1140, 1128), (1128, 1140, 1141, 1129), (1129, 1141, 1142, 1130), (1130, 1142, 1143, 1131), (1131, 1143, 1132, 1120), (1132, 1144, 1145, 1133), (1133, 1145, 1146, 1134), (1134, 1146, 1147, 1135), (1135, 1147, 1148, 1136), (1136, 1148, 1149, 1137), (1137, 1149, 1150, 1138), (1138, 1150, 1151, 1139), (1139, 1151, 1152, 1140), (1140, 1152, 1153, 1141), (1141, 1153, 1154, 1142), (1142, 1154, 1155, 1143), (1143, 1155, 1144, 1132), (1144, 1156, 1157, 1145), (1145, 1157, 1158, 1146), (1146, 1158, 1159, 1147), (1147, 1159, 1160, 1148), (1148, 1160, 1161, 1149), (1149, 1161, 1162, 1150), (1150, 1162, 1163, 1151), (1151, 1163, 1164, 1152), (1152, 1164, 1165, 1153), (1153, 1165, 1166, 1154), (1154, 1166, 1167, 1155), (1155, 1167, 1156, 1144), (1156, 1168, 1169, 1157), (1157, 1169, 1170, 1158), (1158, 1170, 1171, 1159), (1159, 1171, 1172, 1160), (1160, 1172, 1173, 1161), (1161, 1173, 1174, 1162), (1162, 1174, 1175, 1163), (1163, 1175, 1176, 1164), (1164, 1176, 1177, 1165), (1165, 1177, 1178, 1166), (1166, 1178, 1179, 1167), (1167, 1179, 1168, 1156), (1168, 1180, 1181, 1169), (1169, 1181, 1182, 1170), (1170, 1182, 1183, 1171), (1171, 1183, 1184, 1172), (1172, 1184, 1185, 1173), (1173, 1185, 1186, 1174), (1174, 1186, 1187, 1175), (1175, 1187, 1188, 1176), (1176, 1188, 1189, 1177), (1177, 1189, 1190, 1178), (1178, 1190, 1191, 1179), (1179, 1191, 1180, 1168), (1180, 1192, 1193, 1181), (1181, 1193, 1194, 1182), (1182, 1194, 1195, 1183), (1183, 1195, 1196, 1184), (1184, 1196, 1197, 1185), (1185, 1197, 1198, 1186), (1186, 1198, 1199, 1187), (1187, 1199, 1200, 1188), (1188, 1200, 1201, 1189), (1189, 1201, 1202, 1190), (1190, 1202, 1203, 1191), (1191, 1203, 1192, 1180), (1192, 1204, 1205, 1193), (1193, 1205, 1206, 1194), (1194, 1206, 1207, 1195), (1195, 1207, 1208, 1196), (1196, 1208, 1209, 1197), (1197, 1209, 1210, 1198), (1198, 1210, 1211, 1199), (1199, 1211, 1212, 1200), (1200, 1212, 1213, 1201), (1201, 1213, 1214, 1202), (1202, 1214, 1215, 1203), (1203, 1215, 1204, 1192), (1204, 1216, 1217, 1205), (1205, 1217, 1218, 1206), (1206, 1218, 1219, 1207), (1207, 1219, 1220, 1208), (1208, 1220, 1221, 1209), (1209, 1221, 1222, 1210), (1210, 1222, 1223, 1211), (1211, 1223, 1224, 1212), (1212, 1224, 1225, 1213), (1213, 1225, 1226, 1214), (1214, 1226, 1227, 1215), (1215, 1227, 1216, 1204), (1216, 1228, 1229, 1217), (1217, 1229, 1230, 1218), (1218, 1230, 1231, 1219), (1219, 1231, 1232, 1220), (1220, 1232, 1233, 1221), (1221, 1233, 1234, 1222), (1222, 1234, 1235, 1223), (1223, 1235, 1236, 1224), (1224, 1236, 1237, 1225), (1225, 1237, 1238, 1226), (1226, 1238, 1239, 1227), (1227, 1239, 1228, 1216), (1228, 1240, 1241, 1229), (1229, 1241, 1242, 1230), (1230, 1242, 1243, 1231), (1231, 1243, 1244, 1232), (1232, 1244, 1245, 1233), (1233, 1245, 1246, 1234), (1234, 1246, 1247, 1235), (1235, 1247, 1248, 1236), (1236, 1248, 1249, 1237), (1237, 1249, 1250, 1238), (1238, 1250, 1251, 1239), (1239, 1251, 1240, 1228), (1240, 1252, 1253, 1241), (1241, 1253, 1254, 1242), (1242, 1254, 1255, 1243), (1243, 1255, 1256, 1244), (1244, 1256, 1257, 1245), (1245, 1257, 1258, 1246), (1246, 1258, 1259, 1247), (1247, 1259, 1260, 1248), (1248, 1260, 1261, 1249), (1249, 1261, 1262, 1250), (1250, 1262, 1263, 1251), (1251, 1263, 1252, 1240), (1252, 1264, 1265, 1253), (1253, 1265, 1266, 1254), (1254, 1266, 1267, 1255), (1255, 1267, 1268, 1256), (1256, 1268, 1269, 1257), (1257, 1269, 1270, 1258), (1258, 1270, 1271, 1259), (1259, 1271, 1272, 1260), (1260, 1272, 1273, 1261), (1261, 1273, 1274, 1262), (1262, 1274, 1275, 1263), (1263, 1275, 1264, 1252), (1264, 1276, 1277, 1265), (1265, 1277, 1278, 1266), (1266, 1278, 1279, 1267), (1267, 1279, 1280, 1268), (1268, 1280, 1281, 1269), (1269, 1281, 1282, 1270), (1270, 1282, 1283, 1271), (1271, 1283, 1284, 1272), (1272, 1284, 1285, 1273), (1273, 1285, 1286, 1274), (1274, 1286, 1287, 1275), (1275, 1287, 1276, 1264), (1276, 712, 713, 1277), (1277, 713, 714, 1278), (1278, 714, 715, 1279), (1279, 715, 716, 1280), (1280, 716, 717, 1281), (1281, 717, 718, 1282), (1282, 718, 719, 1283), (1283, 719, 720, 1284), (1284, 720, 721, 1285), (1285, 721, 722, 1286), (1286, 722, 723, 1287), (1287, 723, 712, 1276), (1312, 1288, 1308), (1293, 1288, 1289), (1348, 1344, 1340, 1336, 1332, 1328, 1324, 1320, 1316, 1312, 1308, 1306, 1302, 1298, 1294, 1290, 1351, 1347, 1343, 1339, 1335, 1331, 1327, 1323, 1319, 1315, 1311, 1305, 1301, 1297, 1293, 1289), (1306, 1288, 1302), (1308, 1288, 1306), (1289, 1288, 1348), (1348, 1288, 1344), (1302, 1288, 1298), (1297, 1288, 1293), (1301, 1288, 1297), (1298, 1288, 1294), (1344, 1288, 1340), (1305, 1288, 1301), (1316, 1288, 1312), (1311, 1288, 1305), (1340, 1288, 1336), (1313, 1353, 1317), (1295, 1353, 1299), (1294, 1288, 1290), (1315, 1288, 1311), (1299, 1353, 1303), (1309, 1353, 1313), (1291, 1353, 1295), (1319, 1288, 1315), (1303, 1353, 1307), (1307, 1353, 1310), (1352, 1353, 1291), (1290, 1288, 1351), (1336, 1288, 1332), (1304, 1353, 1309), (1310, 1353, 1314), (1317, 1353, 1321), (1323, 1288, 1319), (1314, 1353, 1318), (1300, 1353, 1304), (1346, 1353, 1352), (1320, 1288, 1316), (1327, 1288, 1323), (1318, 1353, 1322), (1322, 1353, 1326), (1342, 1353, 1346), (1332, 1288, 1328), (1296, 1353, 1300), (1326, 1353, 1333), (1321, 1353, 1325), (1351, 1288, 1347), (1331, 1288, 1327), (1333, 1353, 1337), (1292, 1353, 1296), (1338, 1353, 1342), (1335, 1288, 1331), (1337, 1353, 1341), (1341, 1353, 1345), (1334, 1353, 1338), (1347, 1288, 1343), (1328, 1288, 1324), (1350, 1353, 1292), (1349, 1353, 1350), (1329, 1353, 1330), (1339, 1288, 1335), (1330, 1353, 1334), (1350, 1292, 1296, 1300, 1304, 1309, 1313, 1317, 1321, 1325, 1329, 1330, 1334, 1338, 1342, 1346, 1352, 1291, 1295, 1299, 1303, 1307, 1310, 1314, 1318, 1322, 1326, 1333, 1337, 1341, 1345, 1349), (1343, 1288, 1339), (1324, 1288, 1320), (1345, 1353, 1349), (1325, 1353, 1329), (1358, 1359, 1355, 1354), (1359, 1360, 1356, 1355), (1360, 1361, 1357, 1356), (1361, 1358, 1354, 1357), (1354, 1355, 1356, 1357), (1361, 1360, 1359, 1358)])
me_cube.materials.append(mat_material)
me_cube.use_remesh_preserve_volume = False
me_cube.use_remesh_preserve_attributes = False
me_cube.use_mirror_vertex_groups = False
me_cube.update()

# ---- objects
ob_cube = bpy.data.objects.new('Cube', me_cube)
ob_lamp = bpy.data.objects.new('Lamp', light_lamp)
ob_camera = bpy.data.objects.new('Camera', cam_camera)

# ---- transforms, parenting, visibility, modifiers, constraints
ob_cube.location = (0.0, 0.0, 0.0)
ob_cube.scale = (0.3011, 0.3011, 0.392)
ob_cube.lock_rotations_4d = False
ob_cube.empty_display_type = 'ARROWS'
ob_cube.lineart.crease_threshold = 0.0
_m = ob_cube.modifiers.new('Mirror', 'MIRROR')
_m.use_axis = (True, True, False)
ob_lamp.location = (4.076, 1.005, 5.904)
ob_lamp.rotation_euler = (0.6503, 0.05522, 1.866)
ob_lamp.lock_rotations_4d = False
ob_lamp.empty_display_type = 'ARROWS'
ob_lamp.color = (0.0, 0.0, 0.0, 0.0)
ob_lamp.lineart.crease_threshold = 0.0
ob_camera.location = (7.481, -6.508, 5.344)
ob_camera.rotation_euler = (1.109, 0.01082, 0.8149)
ob_camera.lock_rotations_4d = False
ob_camera.empty_display_type = 'ARROWS'
ob_camera.color = (0.0, 0.0, 0.0, 0.0)
ob_camera.display_type = 'WIRE'
ob_camera.lineart.crease_threshold = 0.0

# ---- collection membership
col_collection_1.objects.link(ob_cube)
col_collection_1.objects.link(ob_lamp)
col_collection_1.objects.link(ob_camera)

# ---- scene / render settings (as saved in the file)
scene.camera = ob_camera
scene.frame_start = 1; scene.frame_end = 250; scene.frame_set(1)
scene.render.engine = 'BLENDER_EEVEE_NEXT'
scene.render.resolution_percentage = 50
scene.render.dither_intensity = 0.0
scene.cycles.use_denoising = False
scene.cycles.samples = 10
scene.cycles.sampling_pattern = 'TABULATED_SOBOL'
scene.cycles.light_sampling_threshold = 0.0
scene.cycles.use_adaptive_sampling = False
scene.cycles.use_light_tree = False
scene.cycles.blur_glossy = 0.0
scene.cycles.pixel_filter_type = 'GAUSSIAN'
scene.cycles.sample_clamp_indirect = 0.0
scene.view_settings.view_transform = 'Standard'
bpy.context.view_layer.update()
